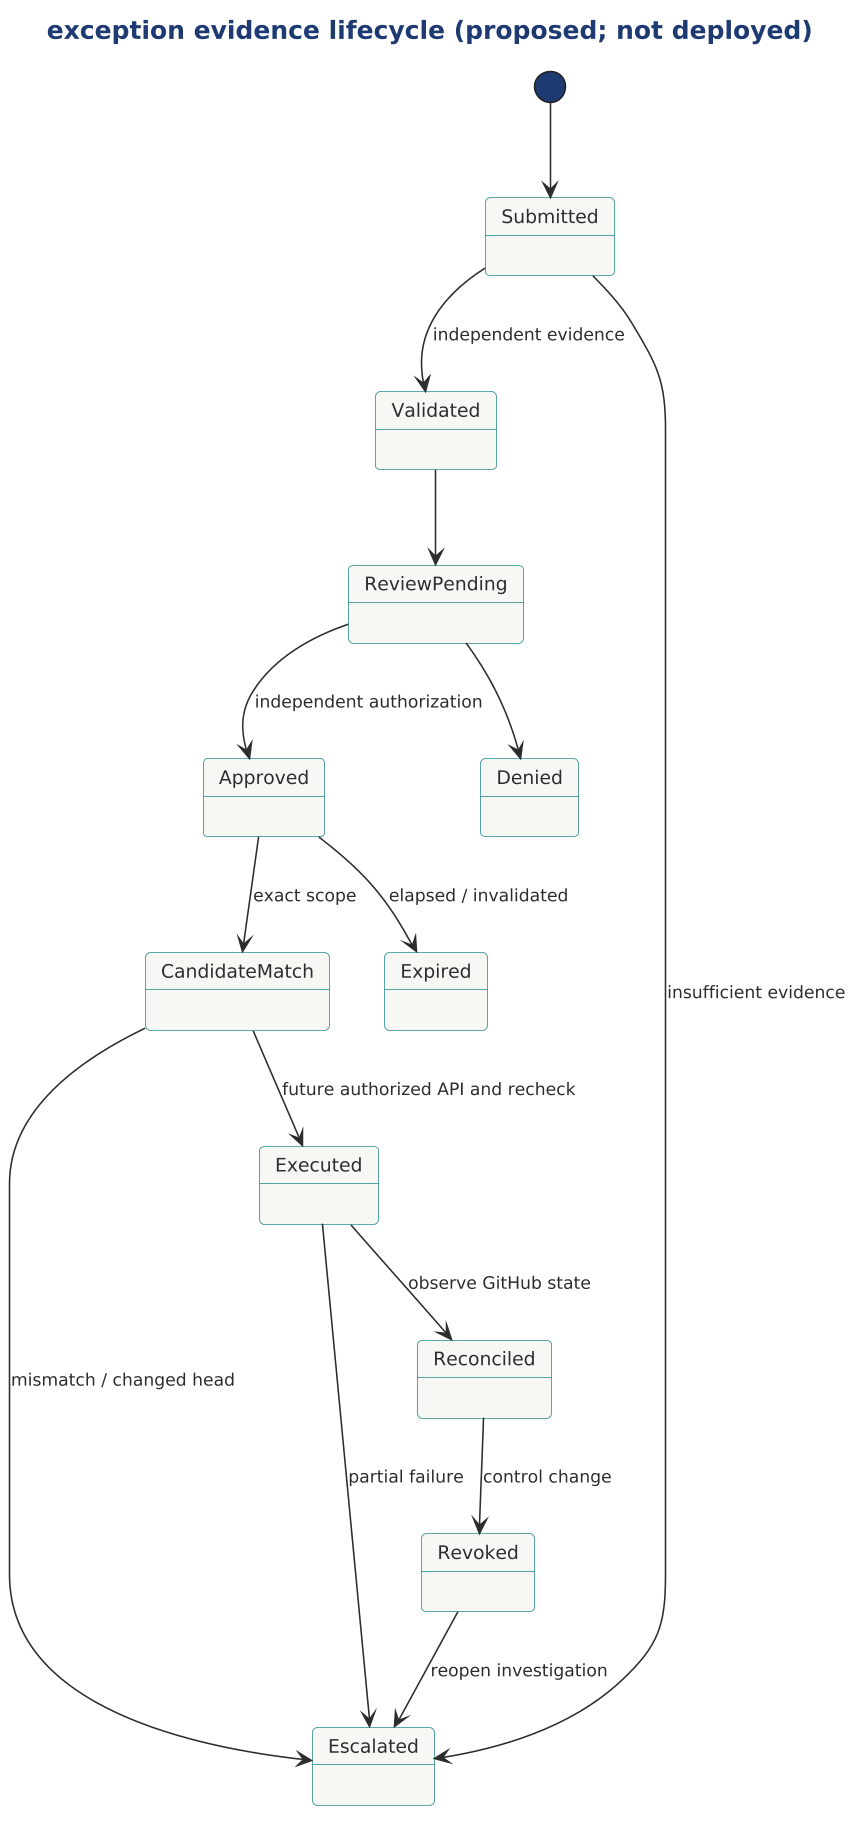

The diagram above was rendered by PlantUML. Its source (embedded in the PNG):
@startuml

scale 1.5625



!include ../../../../../../tooling/styles/plantuml/behavioral/statemachine-diagram-style.iuml
title exception evidence lifecycle (proposed; not deployed)
[*] --> Submitted
Submitted --> Validated : independent evidence
Submitted --> Escalated : insufficient evidence
Validated --> ReviewPending
ReviewPending --> Approved : independent authorization
ReviewPending --> Denied
Approved --> CandidateMatch : exact scope
CandidateMatch --> Executed : future authorized API and recheck
CandidateMatch --> Escalated : mismatch / changed head
Approved --> Expired : elapsed / invalidated
Executed --> Reconciled : observe GitHub state
Executed --> Escalated : partial failure
Reconciled --> Revoked : control change
Revoked --> Escalated : reopen investigation
@enduml